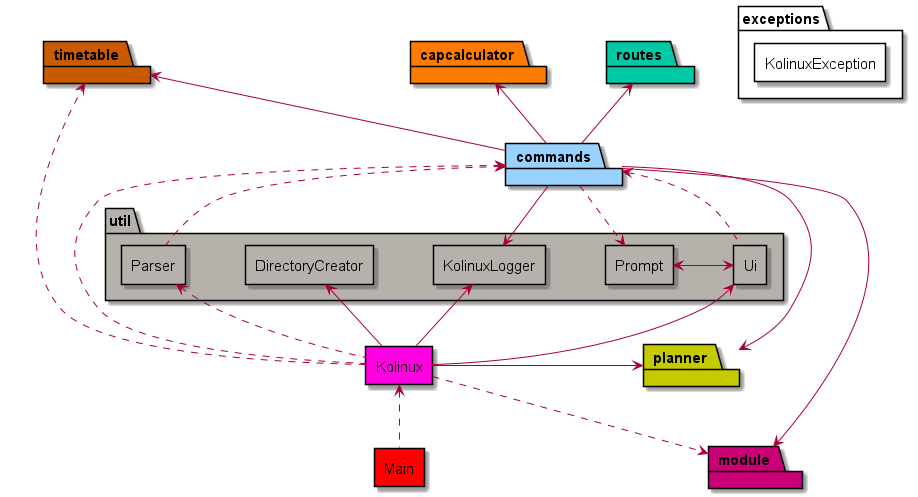

The diagram above was rendered by PlantUML. Its source (embedded in the PNG):
@startuml
'https://plantuml.com/component-diagram

!include Style.puml

component Main MAIN_COLOR
component Kolinux KOLINUX_COLOR

package util UTIL_COLOR {
    component Ui UTIL_COLOR
    component Parser UTIL_COLOR
    component DirectoryCreator UTIL_COLOR
    component KolinuxLogger UTIL_COLOR
    component Prompt UTIL_COLOR
}

package commands COMMANDS_COLOR {
}

package exceptions EXCEPTIONS_COLOR {
    component KolinuxException EXCEPTIONS_COLOR
}

package module MODULE_COLOR {
}

package planner PLANNER_COLOR {
}

package routes ROUTES_COLOR {
}

package timetable TIMETABLE_COLOR {
}

package capcalculator CAPCALCULATOR_COLOR {
}

Main .up.> Kolinux
Kolinux -up-> Ui
Kolinux .up.> Parser
Kolinux -up-> DirectoryCreator
Kolinux -up-> KolinuxLogger
Kolinux -right-> planner
Kolinux .down.> module
Kolinux .down.> timetable
Kolinux .up.> commands
Parser .up.> commands
Prompt <-right-> Ui
Ui .up.> commands
commands .down.> Prompt
commands -down-> KolinuxLogger
commands -down-> module
commands -up-> routes
commands -up-> capcalculator
commands -up-> timetable
commands -down-> planner

@enduml